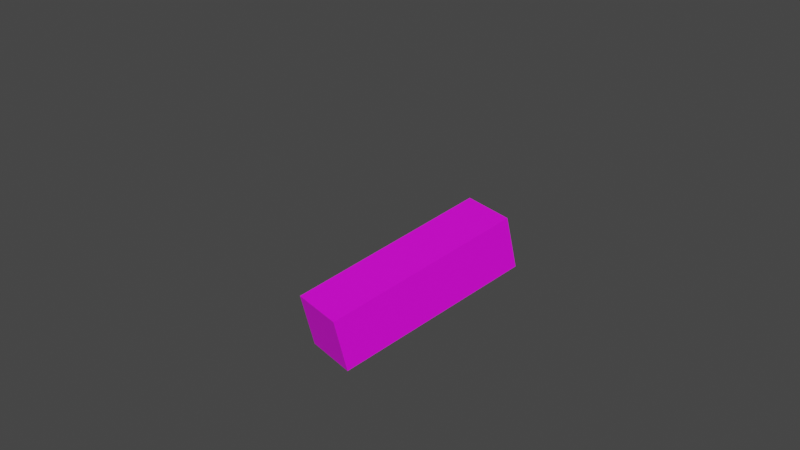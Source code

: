 # Source: hit_.blend  (saved by Blender 3.4.6; exported with 4.5.12 LTS)
import bpy
from mathutils import Matrix  # noqa: F401  (used for matrix-valued properties, if any)

bpy.ops.wm.read_factory_settings(use_empty=True)
scene = bpy.context.scene
scene.name = 'Scene'

# ---- collections
col_collection = bpy.data.collections.new('Collection'); scene.collection.children.link(col_collection)

# ---- images (referenced by path relative to the original .blend; pixels are not part of the script)
import os
ASSET_DIR = os.environ.get("B2B_ASSET_DIR", "")  # directory of the original .blend (textures are referenced by path, not embedded)
HERE = os.path.dirname(os.path.abspath(__file__))  # packed textures are extracted next to this script under _unpacked/

def load_image(name, relpath, width, height, colorspace="sRGB"):
    """Load a texture the original file referenced (path relative to the .blend, or extracted next to this script)."""
    p = next((c for c in (os.path.join(HERE, relpath), os.path.join(ASSET_DIR, relpath)) if relpath and os.path.exists(c)), "")
    if p:
        img = bpy.data.images.load(p, check_existing=True)
        img.name = name
    else:  # same state as the original file: an image datablock whose file is absent (Cycles renders it pink)
        img = bpy.data.images.new(name, width, height)
        img.source = "FILE"
        img.filepath = "//" + (relpath or name)
    img.colorspace_settings.name = colorspace
    return img
img_skin_png = load_image('skin.png', 'skin.png', 1024, 1024, 'sRGB')

# ---- materials (node trees are filled in below, after node groups)
mat_material_002 = bpy.data.materials.new('Material.002')
mat_material_002.use_transparent_shadow = False

# ---- material node trees
mat_material_002.use_nodes = True; mat_material_002.node_tree.nodes.clear()
_N = mat_material_002.node_tree.nodes; _L = mat_material_002.node_tree.links
n0 = _N.new('ShaderNodeOutputMaterial'); n0.name = 'Material Output'; n0.location = (300, 300)
n1 = _N.new('ShaderNodeBsdfPrincipled'); n1.name = 'Principled BSDF'; n1.location = (10, 300)
n1.distribution = 'GGX'
n1.subsurface_method = 'BURLEY'
n1.inputs[3].default_value = 1.45
n1.inputs[27].default_value = (0.0, 0.0, 0.0, 1.0)
n1.inputs[28].default_value = 1.0
n2 = _N.new('ShaderNodeTexImage'); n2.name = 'Image Texture'; n2.location = (-335, 234)
n2.image = img_skin_png
n2.interpolation = 'Closest'
_L.new(n1.outputs[0], n0.inputs[0])
_L.new(n2.outputs[0], n1.inputs[0])
n0.is_active_output = True

# ---- world
world_world = bpy.data.worlds.new('World'); scene.world = world_world
world_world.use_nodes = True; world_world.node_tree.nodes.clear()
_N = world_world.node_tree.nodes; _L = world_world.node_tree.links
n0 = _N.new('ShaderNodeOutputWorld'); n0.name = 'World Output'; n0.location = (300, 300)
n1 = _N.new('ShaderNodeBackground'); n1.name = 'Background'; n1.location = (10, 300)
n1.inputs[0].default_value = (0.05088, 0.05088, 0.05088, 1.0)
_L.new(n1.outputs[0], n0.inputs[0])
n0.is_active_output = True
world_world.color = (0.05088, 0.05088, 0.05088)
world_world.use_sun_shadow = False
world_world.sun_shadow_jitter_overblur = 0.0

# ---- meshes
me_cube_001 = bpy.data.meshes.new('Cube.001')
me_cube_001.from_pydata([(1.645, 0.8235, 4.099), (1.645, 0.8235, -1.699), (1.645, -0.8235, 4.099), (-1.647, 0.8235, 4.099), (-1.647, 0.8235, -1.699), (-1.647, -0.8235, 4.099), (-1.647, -0.8235, -1.699), (1.645, -0.8235, -1.699), (-1.501, -1.5, 4.099), (-1.501, -1.5, 7.099), (-1.501, 1.5, 4.099), (-1.501, 1.5, 7.099), (1.499, -1.5, 4.099), (1.499, -1.5, 7.099), (1.499, 1.5, 4.099), (1.499, 1.5, 7.099), (3.291, 0.8235, 4.099), (3.291, 0.8235, -1.699), (3.291, -0.8235, 4.099), (1.645, 0.8235, 4.099), (1.645, 0.8235, -1.699), (1.645, -0.8235, 4.099), (1.645, -0.8235, -1.699), (3.291, -0.8235, -1.699), (-1.642, 0.8235, 4.099), (-1.642, 0.8235, -1.699), (-1.642, -0.8235, 4.099), (-3.288, 0.8235, 4.099), (-3.288, 0.8235, -1.699), (-3.288, -0.8235, 4.099), (-3.288, -0.8235, -1.699), (-1.642, -0.8235, -1.699), (1.642, 0.8235, -1.697), (1.642, 0.8235, -7.494), (1.642, -0.8235, -1.697), (-0.003821, 0.8235, -1.697), (-0.003821, 0.8235, -7.494), (-0.003821, -0.8235, -1.697), (-0.003821, -0.8235, -7.494), (1.642, -0.8235, -7.494), (0.002438, 0.8235, -1.704), (0.002438, 0.8235, -7.502), (0.002438, -0.8235, -1.704), (-1.643, 0.8235, -1.704), (-1.643, 0.8235, -7.502), (-1.643, -0.8235, -1.704), (-1.643, -0.8235, -7.502), (0.002438, -0.8235, -7.502)], [], [(20, 19, 16, 17), (17, 16, 18, 23), (16, 19, 21, 18), (22, 21, 19, 20), (23, 18, 21, 22), (20, 17, 23, 22)])
_uv = me_cube_001.uv_layers.new(name='UVMap')
_uv.uv.foreach_set('vector', [0.75, 0.5, 0.75, 0.6875, 0.6875, 0.6875, 0.6875, 0.5, 0.6869, 0.5, 0.6869, 0.6875, 0.6244, 0.6875, 0.6244, 0.5, 0.7509, 0.6875, 0.7509, 0.75, 0.6875, 0.75, 0.6875, 0.6875, 0.8755, 0.5003, 0.8747, 0.6878, 0.8122, 0.6872, 0.813, 0.4997, 0.8125, 0.5, 0.8125, 0.6875, 0.75, 0.6875, 0.75, 0.5, 0.8129, 0.6875, 0.8129, 0.75, 0.7509, 0.75, 0.7509, 0.6875])
_ca = me_cube_001.color_attributes.new('Col', 'BYTE_COLOR', 'CORNER')
_ca.data.foreach_set('color', [1.0, 1.0, 1.0, 1.0, 1.0, 1.0, 1.0, 1.0, 1.0, 1.0, 1.0, 1.0, 1.0, 1.0, 1.0, 1.0, 1.0, 1.0, 1.0, 1.0, 1.0, 1.0, 1.0, 1.0, 1.0, 1.0, 1.0, 1.0, 1.0, 1.0, 1.0, 1.0, 1.0, 1.0, 1.0, 1.0, 1.0, 1.0, 1.0, 1.0, 1.0, 1.0, 1.0, 1.0, 1.0, 1.0, 1.0, 1.0, 1.0, 1.0, 1.0, 1.0, 1.0, 1.0, 1.0, 1.0, 1.0, 1.0, 1.0, 1.0, 1.0, 1.0, 1.0, 1.0, 1.0, 1.0, 1.0, 1.0, 1.0, 1.0, 1.0, 1.0, 1.0, 1.0, 1.0, 1.0, 1.0, 1.0, 1.0, 1.0, 1.0, 1.0, 1.0, 1.0, 1.0, 1.0, 1.0, 1.0, 1.0, 1.0, 1.0, 1.0, 1.0, 1.0, 1.0, 1.0])
me_cube_001.materials.append(mat_material_002)
me_cube_001.update()
arm_armature_001 = bpy.data.armatures.new('Armature.001')  # bones are not reproduced

# ---- objects
ob_body = bpy.data.objects.new('Body', me_cube_001)
ob_armature = bpy.data.objects.new('Armature', arm_armature_001)

# ---- transforms, parenting, visibility, modifiers, constraints
ob_body.parent = ob_armature
ob_body.location = (0.9329, 3.645, -3.336e-09)
ob_body.rotation_euler = (1.793, -0.01975, -0.2611)
_vg = ob_body.vertex_groups.new(name='Bone')
for _i, _w in zip([0, 1, 2, 3, 4, 5, 6, 7, 24, 26, 27, 29], [0.02122, 0.4269, 0.0473, 0.9502, 0.5719, 0.9653, 0.573, 0.4279, 0.9442, 0.9268, 0.5288, 0.5282]): _vg.add([_i], _w, 'REPLACE')
_vg = ob_body.vertex_groups.new(name='Bone.006')
_vg = ob_body.vertex_groups.new(name='right_arm')
for _i, _w in zip([16, 17, 18, 19, 20, 21, 22, 23], [0.9619, 0.9886, 0.986, 0.9999, 0.9809, 0.9937, 0.9823, 0.988]): _vg.add([_i], _w, 'REPLACE')
_vg = ob_body.vertex_groups.new(name='Bone.010')
_vg = ob_body.vertex_groups.new(name='body')
for _i, _w in zip([0, 1, 2, 3, 4, 5, 6, 7, 20, 22, 24, 25, 26, 27, 31, 32, 34, 35, 37, 40, 42, 43, 45], [0.9967, 0.9947, 0.998, 0.9995, 0.9965, 0.9983, 0.9994, 0.9999, 0.0, 0.0, 5.15e-08, 0.005054, 0.0, 0.0, 0.0, 0.0003036, 0.0002237, 1.823e-06, 0.00421, 0.0, 0.0, 0.004309, 0.0]): _vg.add([_i], _w, 'REPLACE')
_vg = ob_body.vertex_groups.new(name='left_leg')
_vg.add([40, 41, 42, 43, 44, 45, 46, 47], 1.0, 'REPLACE')
_vg = ob_body.vertex_groups.new(name='head')
_vg.add([8, 9, 10, 11, 12, 13, 14, 15], 1.0, 'REPLACE')
_vg = ob_body.vertex_groups.new(name='right_leg')
for _i, _w in zip([32, 33, 34, 35, 36, 37, 38, 39], [0.9747, 0.9988, 0.902, 0.8999, 0.9966, 0.1952, 0.9872, 0.9967]): _vg.add([_i], _w, 'REPLACE')
_vg = ob_body.vertex_groups.new(name='left_arm')
for _i, _w in zip([24, 25, 26, 27, 28, 29, 30, 31], [1.0, 0.9844, 0.9959, 0.9977, 0.994, 0.9989, 0.989, 0.9807]): _vg.add([_i], _w, 'REPLACE')
_m = ob_body.modifiers.new('Armature', 'ARMATURE')
_m = ob_body.modifiers.new('Armature.001', 'ARMATURE')
_m.object = ob_armature
ob_armature.location = (0.0, 0.0, 0.0)
ob_armature.scale = (0.12, 0.12, 0.12)
ob_armature.lock_rotation = (True, True, True)
ob_armature.lock_scale = (True, True, True)

# ---- collection membership
col_collection.objects.link(ob_body)
col_collection.objects.link(ob_armature)

# ---- scene / render settings (as saved in the file)
scene.frame_start = 0; scene.frame_end = 6; scene.frame_set(0)
scene.render.engine = 'BLENDER_EEVEE_NEXT'
scene.cycles.sampling_pattern = 'TABULATED_SOBOL'
scene.cycles.use_light_tree = False
scene.view_settings.view_transform = 'Filmic'
bpy.context.view_layer.update()

# ---- added for rendering (the .blend has no active camera and no usable light): camera, sun
cam_auto = bpy.data.cameras.new('AutoCamera')
cam_auto.lens = 50.0
cam_auto.sensor_width = 36.0
cam_auto.clip_end = 1000.0
ob_auto_camera = bpy.data.objects.new('AutoCamera', cam_auto)
scene.collection.objects.link(ob_auto_camera)
ob_auto_camera.location = (2.34528, -2.21242, 1.78707)
ob_auto_camera.rotation_euler = (1.09748, -7.21219e-08, 0.694738)
scene.camera = ob_auto_camera
light_auto_sun = bpy.data.lights.new('AutoSun', 'SUN')
light_auto_sun.energy = 3.0
light_auto_sun.angle = 0.0523599
ob_auto_sun = bpy.data.objects.new('AutoSun', light_auto_sun)
scene.collection.objects.link(ob_auto_sun)
ob_auto_sun.rotation_euler = (0.872665, 0.174533, 0.523599)
bpy.context.view_layer.update()
